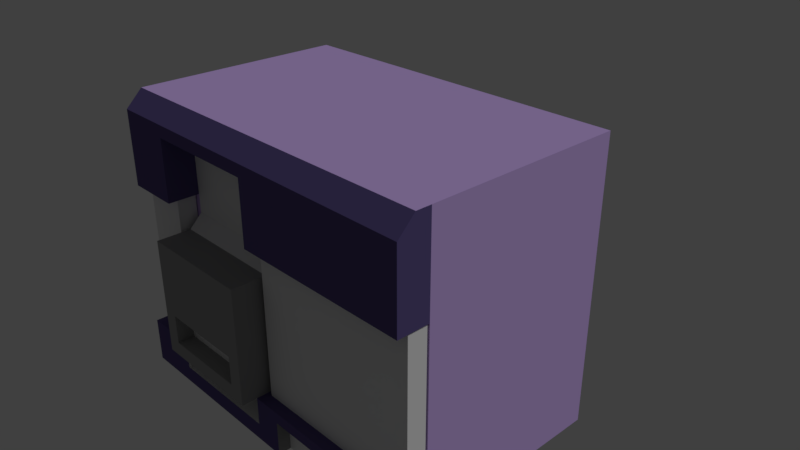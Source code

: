 # Source: genomeAnalyzer.blend  (saved by Blender 2.79.0; exported with 4.5.12 LTS)
import bpy
from mathutils import Matrix  # noqa: F401  (used for matrix-valued properties, if any)

bpy.ops.wm.read_factory_settings(use_empty=True)
scene = bpy.context.scene
scene.name = 'Scene'

# ---- collections
col_collection_1 = bpy.data.collections.new('Collection 1'); scene.collection.children.link(col_collection_1)

# ---- materials (node trees are filled in below, after node groups)
mat_6 = bpy.data.materials.new('6')
mat_6.alpha_threshold = 0.0
mat_6.use_transparent_shadow = False
mat_6.roughness = 0.5
mat_1 = bpy.data.materials.new('1')
mat_1.alpha_threshold = 0.0
mat_1.use_transparent_shadow = False
mat_1.diffuse_color = (0.5604, 0.3989, 0.8, 1.0)
mat_1.roughness = 0.5
mat_1.line_color = (0.0, 0.0, 0.0, 1.0)
mat_2 = bpy.data.materials.new('2')
mat_2.alpha_threshold = 0.0
mat_2.use_transparent_shadow = False
mat_2.diffuse_color = (0.3108, 0.3108, 0.3108, 1.0)
mat_2.roughness = 0.5
mat_3 = bpy.data.materials.new('3')
mat_3.alpha_threshold = 0.0
mat_3.use_transparent_shadow = False
mat_3.roughness = 0.5
mat_3.specular_intensity = 0.0
mat_4 = bpy.data.materials.new('4')
mat_4.alpha_threshold = 0.0
mat_4.use_transparent_shadow = False
mat_4.roughness = 0.5
mat_5 = bpy.data.materials.new('5')
mat_5.alpha_threshold = 0.0
mat_5.use_transparent_shadow = False
mat_5.diffuse_color = (0.107, 0.08228, 0.2307, 1.0)
mat_5.roughness = 0.5

# ---- material node trees

# ---- world
world_world = bpy.data.worlds.new('World'); scene.world = world_world
world_world.color = (0.05088, 0.05088, 0.05088)
world_world.use_sun_shadow = False
world_world.sun_shadow_jitter_overblur = 0.0
world_world.cycles.sampling_method = 'MANUAL'

# ---- cameras
cam_camera = bpy.data.cameras.new('Camera')
cam_camera.clip_end = 100.0
cam_camera.lens = 35.0
cam_camera.sensor_width = 32.0
cam_camera.sensor_height = 18.0
cam_camera.ortho_scale = 7.314
cam_camera.dof.focus_distance = 0.0
cam_camera.dof.aperture_fstop = 128.0

# ---- lights
light_lamp = bpy.data.lights.new('Lamp', 'SUN')
light_lamp.transmission_factor = 0.0
light_lamp.cutoff_distance = 30.0
light_lamp.angle = 0.1993
light_lamp.energy = 1.0
light_lamp.shadow_buffer_clip_start = 1.001
light_lamp.shadow_soft_size = 0.1
light_lamp.shadow_cascade_max_distance = 1000.0

# ---- meshes
me_cube_001 = bpy.data.meshes.new('Cube.001')
me_cube_001.from_pydata([(0.03289, -1.667, -1.396), (0.03289, -1.667, 0.7148), (0.03289, -1.404, -1.396), (0.03289, -1.404, 0.7148), (2.455, -1.667, -1.396), (2.455, -1.667, 0.7148), (2.455, -1.404, -1.396), (2.455, -1.404, 0.7148), (-2.41, -1.667, -1.396), (-2.41, -1.667, 0.7148), (-2.41, -1.404, -1.396), (-2.41, -1.404, 0.7148), (-1.759, -1.667, -1.396), (-1.759, -1.667, 0.7148), (-1.759, -1.404, -1.396), (-1.759, -1.404, 0.7148)], [], [(0, 1, 3, 2), (2, 3, 7, 6), (6, 7, 5, 4), (4, 5, 1, 0), (2, 6, 4, 0), (7, 3, 1, 5), (8, 9, 11, 10), (10, 11, 15, 14), (14, 15, 13, 12), (12, 13, 9, 8), (10, 14, 12, 8), (15, 11, 9, 13)])
me_cube_001.materials.append(mat_6)
me_cube_001.use_remesh_preserve_volume = False
me_cube_001.use_remesh_preserve_attributes = False
me_cube_001.use_mirror_vertex_groups = False
me_cube_001.update()
me_cube = bpy.data.meshes.new('Cube')
me_cube.from_pydata([(1.862, 0.7796, -1.993), (1.862, -0.7796, -1.993), (-1.862, -0.7796, -1.993), (-1.862, 0.7796, -1.993), (2.473, 1.39, 1.993), (2.473, -1.39, 1.993), (-2.473, -1.39, 1.993), (-2.473, 1.39, 1.993), (2.473, 1.39, -1.993), (2.473, -1.39, -1.993), (-2.473, 1.39, -1.993), (-2.473, -1.39, -1.993), (1.862, 0.7796, -2.427), (1.862, -0.7796, -2.427), (-1.862, 0.7796, -2.427), (-1.862, -0.7796, -2.427), (-0.04144, -1.39, -1.993), (-1.69, -1.39, -1.993), (-0.04144, -1.39, 1.993), (-1.69, -1.39, 1.993), (2.35, -1.39, 0.596), (-2.473, -1.39, 0.7188), (0.2264, -1.39, 0.596), (-1.69, -1.39, 0.7188), (-0.04144, -1.39, 1.593), (-1.69, -1.39, 1.593), (2.473, -1.825, 0.7188), (-2.473, -1.39, -1.356), (-2.473, -1.825, 0.7188), (1.616, -0.1048, -0.4851), (-1.69, -1.39, -1.356), (0.2264, -1.39, -1.233), (-0.04144, -1.825, 1.593), (-0.04144, -1.825, 0.7188), (-1.69, -1.825, 1.593), (-1.69, -1.825, 0.7188), (2.473, -1.594, 1.993), (2.473, -1.825, 1.763), (-2.473, -1.825, 1.763), (-2.473, -1.594, 1.993), (-1.69, -1.825, 1.763), (-1.69, -1.594, 1.993), (-0.04144, -1.594, 1.993), (-0.04144, -1.825, 1.763), (-0.04144, -1.39, -1.511), (-1.69, -1.39, -1.511), (-2.473, -1.39, -1.511), (2.473, -1.39, -1.511), (-0.04144, -1.39, -1.752), (-1.69, -1.39, -1.752), (2.473, -1.39, -1.752), (-2.473, -1.39, -1.752), (2.079, -1.39, -1.993), (0.3522, -1.39, -1.993), (1.445, -1.39, -1.233), (0.4973, -1.39, -1.233), (2.079, -1.39, -1.511), (0.3522, -1.39, -1.511), (2.079, -1.39, -1.752), (0.3522, -1.39, -1.752), (-1.69, -1.832, -1.993), (-2.473, -1.832, -1.993), (0.3522, -1.832, -1.993), (-0.04144, -1.832, -1.993), (-0.04144, -1.832, -1.752), (-1.69, -1.832, -1.752), (-1.69, -1.832, -1.356), (-2.473, -1.832, -1.356), (2.473, -1.832, -1.752), (2.473, -1.832, -1.511), (-0.04144, -1.832, -1.356), (-0.04144, -1.832, -1.511), (-2.473, -1.832, -1.752), (-2.473, -1.832, -1.511), (2.473, -1.832, -1.356), (-1.69, -1.832, -1.511), (0.3522, -1.832, -1.356), (0.3522, -1.832, -1.511), (2.473, -1.832, -1.993), (0.3522, -1.832, -1.752), (2.079, -1.832, -1.993), (2.079, -1.832, -1.356), (2.079, -1.832, -1.511), (2.079, -1.832, -1.752), (2.079, -1.655, -1.993), (0.3522, -1.655, -1.993), (2.079, -1.655, -1.752), (0.3522, -1.655, -1.752), (0.2264, -1.39, 0.2763), (-1.485, -2.047, -0.7426), (-1.485, -2.047, -1.151), (-0.2461, -2.047, -1.151), (-0.2461, -2.047, -0.7426), (-1.69, -2.047, 0.2763), (-1.69, -2.047, -1.356), (-0.04144, -2.047, -1.356), (-0.04144, -2.047, 0.2763), (-1.588, -2.047, -0.2332), (-0.1438, -2.047, -0.2332), (-1.485, -1.81, -0.7426), (-1.485, -1.81, -1.151), (-0.2461, -1.81, -1.151), (-0.2461, -1.81, -0.7426), (2.473, -1.39, -1.356), (2.473, -1.39, 0.7188), (-0.04144, -1.39, 0.7188), (-0.04144, -1.39, -1.356), (0.3522, -1.39, -1.356), (1.445, -1.39, -1.356), (1.708, -1.39, -0.7593), (2.35, -0.1048, 0.596), (0.2264, -0.1048, 0.596), (0.2264, -0.1048, 0.2763), (0.2264, -0.1048, -1.233), (0.4973, -0.1048, -1.233), (1.445, -0.1048, -1.233), (0.1871, -1.33, -0.1169), (0.1871, -1.614, -0.1169), (0.329, -1.33, -0.2588), (0.329, -1.614, -0.2588), (0.1871, -1.33, -0.4007), (0.1871, -1.614, -0.4007), (0.04519, -1.33, -0.2588), (0.04519, -1.614, -0.2588), (2.269, -1.39, -0.762), (1.7, -1.39, -1.152), (2.271, -1.39, -1.156), (1.606, -0.1048, -1.233), (2.35, -0.1048, -0.4887), (2.473, -1.39, -1.356), (1.606, -1.39, -1.233), (2.269, -1.09, -0.762), (1.708, -1.09, -0.7593), (2.271, -1.09, -1.156), (1.7, -1.09, -1.152), (2.35, -1.085, -0.4887), (2.297, -1.39, -0.6344), (2.37, -1.39, -0.6332), (2.35, -1.39, -0.3427), (1.677, -1.39, -0.6314), (1.616, -1.085, -0.4851), (1.614, -1.39, -0.631), (0.3663, -0.8642, -1.256), (0.3663, -0.8642, -0.3939), (0.3663, -0.2973, -1.256), (0.3663, -0.2973, -0.3939), (1.54, -0.8642, -1.256), (1.54, -0.8642, -0.3939), (1.54, -0.2973, -1.256), (1.54, -0.2973, -0.3939), (0.5157, -0.2973, -0.3939), (1.391, -0.2973, -0.3939), (1.391, -0.8642, -0.3939), (0.5157, -0.8642, -0.3939), (0.7266, -0.2973, -0.3939), (1.18, -0.2973, -0.3939), (1.18, -0.8642, -0.3939), (0.7266, -0.8642, -0.3939), (0.5157, -0.6752, -0.3939), (0.5157, -0.4863, -0.3939), (1.391, -0.6752, -0.3939), (1.391, -0.4863, -0.3939), (0.7266, -0.6752, -0.3939), (0.7266, -0.4863, -0.3939), (1.18, -0.6752, -0.3939), (1.18, -0.4863, -0.3939), (0.7185, -0.6752, -0.1131), (0.7185, -0.4863, -0.1131), (1.188, -0.6752, -0.1131), (1.188, -0.4863, -0.1131), (0.8317, -0.6752, -0.1901), (0.8317, -0.4863, -0.1901), (1.075, -0.6752, -0.1901), (1.075, -0.4863, -0.1901), (-1.69, -1.569, 0.2763), (-1.69, -1.39, 0.4547), (-1.69, -1.39, 0.09792), (-0.04144, -1.39, 0.4547), (-0.04144, -1.569, 0.2763), (-0.04144, -1.39, 0.09792), (0.137, -1.39, 0.2763)], [], [(2, 3, 14, 15), (4, 7, 6, 19, 18, 5), (8, 4, 5, 104, 103, 47, 50, 9), (105, 104, 26, 33), (11, 51, 46, 27, 21, 6, 7, 10), (4, 8, 10, 7), (1, 0, 8, 9), (0, 3, 10, 8), (2, 1, 9, 52, 53, 16, 17, 11), (3, 2, 11, 10), (12, 13, 15, 14), (3, 0, 12, 14), (1, 2, 15, 13), (0, 1, 13, 12), (6, 21, 28, 38, 39), (32, 43, 40, 34), (178, 174, 93, 96), (31, 55, 114, 113), (177, 105, 23, 175), (105, 24, 25, 23), (19, 6, 39, 41), (5, 18, 42, 36), (30, 27, 67, 66), (24, 105, 33, 32), (25, 24, 32, 34), (21, 23, 35, 28), (35, 34, 40, 38, 28), (104, 5, 36, 37, 26), (23, 25, 34, 35), (18, 19, 41, 42), (41, 39, 38, 40), (36, 42, 43, 37), (42, 41, 40, 43), (26, 37, 43, 32, 33), (53, 59, 79, 62), (44, 106, 30, 45), (48, 44, 45, 49), (49, 45, 75, 65), (45, 30, 66, 75), (107, 106, 70, 76), (58, 52, 80, 83), (27, 46, 73, 67), (44, 48, 64, 71), (59, 53, 85, 87), (52, 9, 78, 80), (58, 56, 57, 59), (11, 17, 60, 61), (46, 51, 72, 73), (75, 66, 67, 73), (77, 76, 70, 71), (79, 77, 71, 64), (65, 75, 73, 72), (60, 65, 72, 61), (62, 79, 64, 63), (63, 64, 65, 60), (78, 68, 83, 80), (68, 69, 82, 83), (69, 74, 81, 82), (82, 81, 76, 77), (103, 108, 81, 74), (9, 50, 68, 78), (56, 58, 83, 82), (16, 53, 62, 63), (108, 107, 76, 81), (51, 11, 61, 72), (59, 57, 77, 79), (17, 16, 63, 60), (50, 47, 69, 68), (106, 44, 71, 70), (57, 56, 82, 77), (48, 49, 65, 64), (47, 103, 74, 69), (84, 86, 87, 85), (58, 59, 87, 86), (53, 52, 84, 85), (52, 58, 86, 84), (30, 176, 175, 23, 21, 27), (89, 90, 100, 99), (30, 106, 95, 94), (88, 22, 105, 177, 180), (31, 88, 180, 179, 106), (90, 89, 97, 93, 94), (91, 90, 94, 95), (92, 91, 95, 96, 98), (97, 98, 96, 93), (89, 92, 98, 97), (101, 102, 99, 100), (92, 89, 99, 102), (90, 91, 101, 100), (91, 92, 102, 101), (54, 130, 127, 115), (22, 20, 104, 105), (106, 179, 178, 96, 95), (55, 31, 106, 107), (135, 128, 29, 140), (54, 55, 107, 108), (135, 138, 20, 110, 128), (20, 22, 111, 110), (22, 88, 112, 111), (127, 29, 128, 110, 111, 112, 113, 114, 115), (88, 31, 113, 112), (129, 130, 54, 108, 103), (55, 54, 115, 114), (116, 117, 119, 118), (118, 119, 121, 120), (119, 117, 123, 121), (120, 121, 123, 122), (122, 123, 117, 116), (116, 118, 120, 122), (109, 125, 134, 132), (125, 109, 139, 141, 130), (124, 126, 129, 137, 136), (20, 138, 137, 129, 103, 104), (141, 140, 29, 127, 130), (126, 125, 130, 129), (131, 132, 134, 133), (124, 109, 132, 131), (125, 126, 133, 134), (126, 124, 131, 133), (135, 136, 137, 138), (139, 140, 141), (135, 140, 139, 136), (109, 124, 136, 139), (142, 143, 145, 144), (144, 145, 150, 154, 155, 151, 149, 148), (148, 149, 147, 146), (146, 147, 152, 156, 157, 153, 143, 142), (144, 148, 146, 142), (152, 147, 149, 151, 161, 160), (143, 153, 158, 159, 150, 145), (165, 161, 151, 155), (159, 163, 154, 150), (163, 165, 155, 154), (157, 156, 164, 162), (162, 164, 165, 163), (153, 157, 162, 158), (163, 159, 167, 171), (156, 152, 160, 164), (161, 165, 173, 169), (171, 167, 169, 173), (170, 172, 168, 166), (165, 164, 172, 173), (162, 163, 171, 170), (160, 161, 169, 168), (164, 160, 168, 172), (159, 158, 166, 167), (158, 162, 170, 166), (171, 173, 172, 170), (167, 166, 168, 169), (174, 175, 176), (177, 178, 179, 180), (177, 175, 174, 178), (174, 176, 30, 94, 93)])
me_cube.polygons.foreach_set('material_index', [1, 0, 0, 4, 0, 0, 0, 0, 0, 0, 1, 1, 1, 1, 4, 4, 1, 0, 3, 3, 0, 0, 4, 4, 4, 0, 4, 4, 4, 0, 4, 4, 4, 4, 1, 3, 3, 3, 3, 4, 1, 4, 3, 0, 0, 1, 0, 4, 4, 4, 4, 4, 4, 4, 4, 4, 4, 4, 4, 4, 4, 1, 0, 4, 4, 1, 0, 4, 3, 1, 3, 4, 3, 3, 0, 0, 0, 1, 1, 0, 0, 1, 1, 1, 1, 1, 2, 1, 1, 1, 0, 0, 1, 0, 0, 0, 0, 0, 0, 0, 0, 0, 0, 3, 3, 3, 3, 3, 3, 0, 0, 0, 0, 0, 0, 2, 0, 0, 0, 0, 0, 0, 0, 4, 4, 4, 4, 4, 4, 4, 4, 4, 4, 4, 4, 4, 4, 4, 4, 4, 4, 4, 4, 4, 4, 4, 4, 4, 4, 1, 3, 3, 1])
me_cube.materials.append(mat_1)
me_cube.materials.append(mat_2)
me_cube.materials.append(mat_3)
me_cube.materials.append(mat_4)
me_cube.materials.append(mat_5)
me_cube.use_remesh_preserve_volume = False
me_cube.use_remesh_preserve_attributes = False
me_cube.use_mirror_vertex_groups = False
me_cube.update()

# ---- objects
ob_cube_001 = bpy.data.objects.new('Cube.001', me_cube_001)
ob_cube = bpy.data.objects.new('Cube', me_cube)
ob_lamp = bpy.data.objects.new('Lamp', light_lamp)
ob_camera = bpy.data.objects.new('Camera', cam_camera)

# ---- transforms, parenting, visibility, modifiers, constraints
ob_cube_001.location = (0.0, 0.0, 0.0)
ob_cube_001.lineart.crease_threshold = 0.0
ob_cube.location = (0.0, 0.0, 0.0)
ob_cube.lock_rotations_4d = False
ob_cube.empty_display_type = 'ARROWS'
ob_cube.lineart.crease_threshold = 0.0
ob_lamp.location = (4.076, 1.005, 5.904)
ob_lamp.rotation_euler = (0.6503, 0.05522, 1.866)
ob_lamp.lock_rotations_4d = False
ob_lamp.empty_display_type = 'ARROWS'
ob_lamp.color = (0.0, 0.0, 0.0, 0.0)
ob_lamp.lineart.crease_threshold = 0.0
ob_camera.location = (7.481, -6.508, 5.344)
ob_camera.rotation_euler = (1.109, 0.0, 0.8149)
ob_camera.lock_rotations_4d = False
ob_camera.empty_display_type = 'ARROWS'
ob_camera.color = (0.0, 0.0, 0.0, 0.0)
ob_camera.display_type = 'WIRE'
ob_camera.lineart.crease_threshold = 0.0

# ---- collection membership
col_collection_1.objects.link(ob_cube_001)
col_collection_1.objects.link(ob_cube)
col_collection_1.objects.link(ob_lamp)
col_collection_1.objects.link(ob_camera)

# ---- scene / render settings (as saved in the file)
scene.camera = ob_camera
scene.frame_start = 1; scene.frame_end = 250; scene.frame_set(1)
scene.render.engine = 'BLENDER_EEVEE_NEXT'
scene.render.resolution_percentage = 50
scene.render.dither_intensity = 0.0
scene.cycles.use_denoising = False
scene.cycles.samples = 128
scene.cycles.sampling_pattern = 'TABULATED_SOBOL'
scene.cycles.use_adaptive_sampling = False
scene.cycles.use_light_tree = False
scene.cycles.blur_glossy = 0.0
scene.cycles.sample_clamp_indirect = 0.0
scene.view_settings.view_transform = 'Standard'
bpy.context.view_layer.update()
